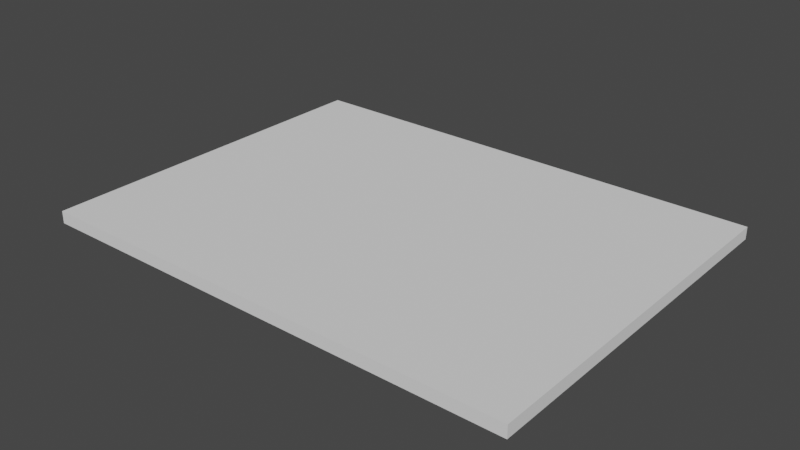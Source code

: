 # Source: 2.blend  (saved by Blender 3.6.14; exported with 4.5.12 LTS)
import bpy
from mathutils import Matrix  # noqa: F401  (used for matrix-valued properties, if any)

bpy.ops.wm.read_factory_settings(use_empty=True)
scene = bpy.context.scene
scene.name = 'Scene'

# ---- collections
col_render = bpy.data.collections.new('Render'); scene.collection.children.link(col_render)
col_disrender = bpy.data.collections.new('DisRender'); scene.collection.children.link(col_disrender)

# ---- world
world_world = bpy.data.worlds.new('World'); scene.world = world_world
world_world.use_nodes = True; world_world.node_tree.nodes.clear()
_N = world_world.node_tree.nodes; _L = world_world.node_tree.links
n0 = _N.new('ShaderNodeOutputWorld'); n0.name = 'World Output'; n0.location = (300, 300)
n1 = _N.new('ShaderNodeBackground'); n1.name = 'Background'; n1.location = (10, 300)
n1.inputs[0].default_value = (0.05088, 0.05088, 0.05088, 1.0)
_L.new(n1.outputs[0], n0.inputs[0])
n0.is_active_output = True
world_world.color = (0.05088, 0.05088, 0.05088)
world_world.use_sun_shadow = False
world_world.sun_shadow_jitter_overblur = 0.0

# ---- meshes
me_cube = bpy.data.meshes.new('Cube')
me_cube.from_pydata([(-0.005, -0.005, -0.005), (-0.005, -0.005, 0.005), (-0.005, 0.005, -0.005), (-0.005, 0.005, 0.005), (0.005, -0.005, -0.005), (0.005, -0.005, 0.005), (0.005, 0.005, -0.005), (0.005, 0.005, 0.005)], [], [(0, 1, 3, 2), (2, 3, 7, 6), (6, 7, 5, 4), (4, 5, 1, 0), (2, 6, 4, 0), (7, 3, 1, 5)])
_uv = me_cube.uv_layers.new(name='UVMap')
_uv.uv.foreach_set('vector', [0.375, 0.0, 0.625, 0.0, 0.625, 0.25, 0.375, 0.25, 0.375, 0.25, 0.625, 0.25, 0.625, 0.5, 0.375, 0.5, 0.375, 0.5, 0.625, 0.5, 0.625, 0.75, 0.375, 0.75, 0.375, 0.75, 0.625, 0.75, 0.625, 1.0, 0.375, 1.0, 0.125, 0.5, 0.375, 0.5, 0.375, 0.75, 0.125, 0.75, 0.625, 0.5, 0.875, 0.5, 0.875, 0.75, 0.625, 0.75])
me_cube.update()

# ---- objects
ob_cube = bpy.data.objects.new('Cube', me_cube)

# ---- transforms, parenting, visibility, modifiers, constraints
ob_cube.location = (0.0, 0.0, 0.0)
ob_cube.scale = (40.0, 30.0, 1.0)

# ---- collection membership
col_disrender.objects.link(ob_cube)

# ---- scene / render settings (as saved in the file)
scene.frame_start = 1; scene.frame_end = 250; scene.frame_set(1)
scene.render.engine = 'BLENDER_EEVEE_NEXT'
scene.cycles.sampling_pattern = 'TABULATED_SOBOL'
scene.view_settings.view_transform = 'Filmic'
bpy.context.view_layer.update()

# ---- added for rendering (the .blend has no active camera and no usable light): camera, sun
cam_auto = bpy.data.cameras.new('AutoCamera')
cam_auto.lens = 50.0
cam_auto.sensor_width = 36.0
cam_auto.clip_end = 1000.0
ob_auto_camera = bpy.data.objects.new('AutoCamera', cam_auto)
scene.collection.objects.link(ob_auto_camera)
ob_auto_camera.location = (0.462705, -0.555246, 0.370164)
ob_auto_camera.rotation_euler = (1.09748, -7.21219e-08, 0.694738)
scene.camera = ob_auto_camera
light_auto_sun = bpy.data.lights.new('AutoSun', 'SUN')
light_auto_sun.energy = 3.0
light_auto_sun.angle = 0.0523599
ob_auto_sun = bpy.data.objects.new('AutoSun', light_auto_sun)
scene.collection.objects.link(ob_auto_sun)
ob_auto_sun.rotation_euler = (0.872665, 0.174533, 0.523599)
bpy.context.view_layer.update()
